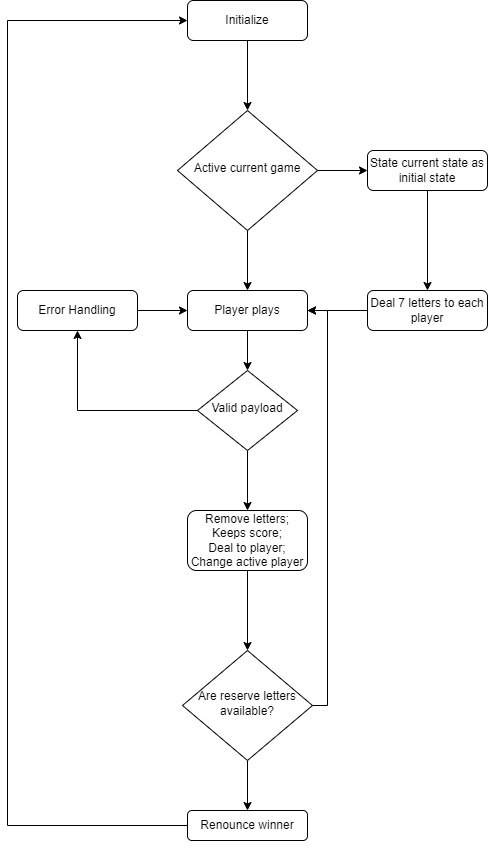

The diagram above was exported from draw.io. Its source (the exported page's mxGraphModel, read from the mxfile embedded in the PNG):
<mxGraphModel dx="2031" dy="1037" grid="1" gridSize="10" guides="1" tooltips="1" connect="1" arrows="1" fold="1" page="1" pageScale="1" pageWidth="827" pageHeight="1169" math="0" shadow="0">
  <root>
    <mxCell id="WIyWlLk6GJQsqaUBKTNV-0" />
    <mxCell id="WIyWlLk6GJQsqaUBKTNV-1" parent="WIyWlLk6GJQsqaUBKTNV-0" />
    <mxCell id="vPLVleDTbFG-3jeX8Pav-3" style="edgeStyle=orthogonalEdgeStyle;rounded=0;orthogonalLoop=1;jettySize=auto;html=1;exitX=1;exitY=0.5;exitDx=0;exitDy=0;entryX=0;entryY=0.5;entryDx=0;entryDy=0;" edge="1" parent="WIyWlLk6GJQsqaUBKTNV-1" target="vPLVleDTbFG-3jeX8Pav-2">
      <mxGeometry relative="1" as="geometry">
        <mxPoint x="430" y="250" as="sourcePoint" />
      </mxGeometry>
    </mxCell>
    <mxCell id="vPLVleDTbFG-3jeX8Pav-1" style="edgeStyle=orthogonalEdgeStyle;rounded=0;orthogonalLoop=1;jettySize=auto;html=1;entryX=0.5;entryY=0;entryDx=0;entryDy=0;" edge="1" parent="WIyWlLk6GJQsqaUBKTNV-1" source="vPLVleDTbFG-3jeX8Pav-0">
      <mxGeometry relative="1" as="geometry">
        <mxPoint x="360" y="190" as="targetPoint" />
      </mxGeometry>
    </mxCell>
    <mxCell id="vPLVleDTbFG-3jeX8Pav-0" value="Initialize" style="rounded=1;whiteSpace=wrap;html=1;fontSize=12;glass=0;strokeWidth=1;shadow=0;" vertex="1" parent="WIyWlLk6GJQsqaUBKTNV-1">
      <mxGeometry x="300" y="80" width="120" height="40" as="geometry" />
    </mxCell>
    <mxCell id="vPLVleDTbFG-3jeX8Pav-5" style="edgeStyle=orthogonalEdgeStyle;rounded=0;orthogonalLoop=1;jettySize=auto;html=1;exitX=0.5;exitY=1;exitDx=0;exitDy=0;entryX=0.5;entryY=0;entryDx=0;entryDy=0;" edge="1" parent="WIyWlLk6GJQsqaUBKTNV-1" source="vPLVleDTbFG-3jeX8Pav-2" target="vPLVleDTbFG-3jeX8Pav-4">
      <mxGeometry relative="1" as="geometry" />
    </mxCell>
    <mxCell id="vPLVleDTbFG-3jeX8Pav-2" value="State current state as initial state" style="rounded=1;whiteSpace=wrap;html=1;fontSize=12;glass=0;strokeWidth=1;shadow=0;" vertex="1" parent="WIyWlLk6GJQsqaUBKTNV-1">
      <mxGeometry x="480" y="230" width="120" height="40" as="geometry" />
    </mxCell>
    <mxCell id="vPLVleDTbFG-3jeX8Pav-10" style="edgeStyle=orthogonalEdgeStyle;rounded=0;orthogonalLoop=1;jettySize=auto;html=1;entryX=1;entryY=0.5;entryDx=0;entryDy=0;" edge="1" parent="WIyWlLk6GJQsqaUBKTNV-1" source="vPLVleDTbFG-3jeX8Pav-4" target="vPLVleDTbFG-3jeX8Pav-8">
      <mxGeometry relative="1" as="geometry" />
    </mxCell>
    <mxCell id="vPLVleDTbFG-3jeX8Pav-4" value="Deal 7 letters to each player" style="rounded=1;whiteSpace=wrap;html=1;fontSize=12;glass=0;strokeWidth=1;shadow=0;" vertex="1" parent="WIyWlLk6GJQsqaUBKTNV-1">
      <mxGeometry x="480" y="370" width="120" height="40" as="geometry" />
    </mxCell>
    <mxCell id="vPLVleDTbFG-3jeX8Pav-9" style="edgeStyle=orthogonalEdgeStyle;rounded=0;orthogonalLoop=1;jettySize=auto;html=1;" edge="1" parent="WIyWlLk6GJQsqaUBKTNV-1" source="vPLVleDTbFG-3jeX8Pav-7" target="vPLVleDTbFG-3jeX8Pav-8">
      <mxGeometry relative="1" as="geometry" />
    </mxCell>
    <mxCell id="vPLVleDTbFG-3jeX8Pav-7" value="Active current game" style="rhombus;whiteSpace=wrap;html=1;shadow=0;fontFamily=Helvetica;fontSize=12;align=center;strokeWidth=1;spacing=6;spacingTop=-4;" vertex="1" parent="WIyWlLk6GJQsqaUBKTNV-1">
      <mxGeometry x="290" y="190" width="140" height="120" as="geometry" />
    </mxCell>
    <mxCell id="vPLVleDTbFG-3jeX8Pav-12" style="edgeStyle=orthogonalEdgeStyle;rounded=0;orthogonalLoop=1;jettySize=auto;html=1;exitX=0.5;exitY=1;exitDx=0;exitDy=0;entryX=0.5;entryY=0;entryDx=0;entryDy=0;" edge="1" parent="WIyWlLk6GJQsqaUBKTNV-1" source="vPLVleDTbFG-3jeX8Pav-8" target="vPLVleDTbFG-3jeX8Pav-11">
      <mxGeometry relative="1" as="geometry" />
    </mxCell>
    <mxCell id="vPLVleDTbFG-3jeX8Pav-8" value="Player plays" style="rounded=1;whiteSpace=wrap;html=1;fontSize=12;glass=0;strokeWidth=1;shadow=0;" vertex="1" parent="WIyWlLk6GJQsqaUBKTNV-1">
      <mxGeometry x="300" y="370" width="120" height="40" as="geometry" />
    </mxCell>
    <mxCell id="vPLVleDTbFG-3jeX8Pav-16" style="edgeStyle=orthogonalEdgeStyle;rounded=0;orthogonalLoop=1;jettySize=auto;html=1;exitX=1;exitY=0.5;exitDx=0;exitDy=0;entryX=0.5;entryY=1;entryDx=0;entryDy=0;" edge="1" parent="WIyWlLk6GJQsqaUBKTNV-1" source="vPLVleDTbFG-3jeX8Pav-11" target="vPLVleDTbFG-3jeX8Pav-26">
      <mxGeometry relative="1" as="geometry">
        <mxPoint x="180" y="460" as="targetPoint" />
        <Array as="points">
          <mxPoint x="190" y="490" />
        </Array>
      </mxGeometry>
    </mxCell>
    <mxCell id="vPLVleDTbFG-3jeX8Pav-28" style="edgeStyle=orthogonalEdgeStyle;rounded=0;orthogonalLoop=1;jettySize=auto;html=1;exitX=0.5;exitY=1;exitDx=0;exitDy=0;entryX=0.5;entryY=0;entryDx=0;entryDy=0;" edge="1" parent="WIyWlLk6GJQsqaUBKTNV-1" source="vPLVleDTbFG-3jeX8Pav-11" target="vPLVleDTbFG-3jeX8Pav-25">
      <mxGeometry relative="1" as="geometry" />
    </mxCell>
    <mxCell id="vPLVleDTbFG-3jeX8Pav-11" value="Valid payload" style="rhombus;whiteSpace=wrap;html=1;shadow=0;fontFamily=Helvetica;fontSize=12;align=center;strokeWidth=1;spacing=6;spacingTop=-4;" vertex="1" parent="WIyWlLk6GJQsqaUBKTNV-1">
      <mxGeometry x="310" y="450" width="100" height="80" as="geometry" />
    </mxCell>
    <mxCell id="vPLVleDTbFG-3jeX8Pav-19" style="edgeStyle=orthogonalEdgeStyle;rounded=0;orthogonalLoop=1;jettySize=auto;html=1;exitX=0.5;exitY=1;exitDx=0;exitDy=0;" edge="1" parent="WIyWlLk6GJQsqaUBKTNV-1" source="vPLVleDTbFG-3jeX8Pav-7" target="vPLVleDTbFG-3jeX8Pav-7">
      <mxGeometry relative="1" as="geometry" />
    </mxCell>
    <mxCell id="vPLVleDTbFG-3jeX8Pav-30" style="edgeStyle=orthogonalEdgeStyle;rounded=0;orthogonalLoop=1;jettySize=auto;html=1;entryX=0.5;entryY=0;entryDx=0;entryDy=0;" edge="1" parent="WIyWlLk6GJQsqaUBKTNV-1" source="vPLVleDTbFG-3jeX8Pav-25" target="vPLVleDTbFG-3jeX8Pav-29">
      <mxGeometry relative="1" as="geometry" />
    </mxCell>
    <mxCell id="vPLVleDTbFG-3jeX8Pav-25" value="Remove letters;&lt;br&gt;Keeps score;&lt;br&gt;Deal to player;&lt;br&gt;Change active player" style="rounded=1;whiteSpace=wrap;html=1;fontSize=12;glass=0;strokeWidth=1;shadow=0;" vertex="1" parent="WIyWlLk6GJQsqaUBKTNV-1">
      <mxGeometry x="300" y="590" width="120" height="60" as="geometry" />
    </mxCell>
    <mxCell id="vPLVleDTbFG-3jeX8Pav-27" style="edgeStyle=orthogonalEdgeStyle;rounded=0;orthogonalLoop=1;jettySize=auto;html=1;entryX=0;entryY=0.5;entryDx=0;entryDy=0;" edge="1" parent="WIyWlLk6GJQsqaUBKTNV-1" source="vPLVleDTbFG-3jeX8Pav-26" target="vPLVleDTbFG-3jeX8Pav-8">
      <mxGeometry relative="1" as="geometry" />
    </mxCell>
    <mxCell id="vPLVleDTbFG-3jeX8Pav-26" value="Error Handling" style="rounded=1;whiteSpace=wrap;html=1;fontSize=12;glass=0;strokeWidth=1;shadow=0;" vertex="1" parent="WIyWlLk6GJQsqaUBKTNV-1">
      <mxGeometry x="130" y="370" width="120" height="40" as="geometry" />
    </mxCell>
    <mxCell id="vPLVleDTbFG-3jeX8Pav-31" style="edgeStyle=orthogonalEdgeStyle;rounded=0;orthogonalLoop=1;jettySize=auto;html=1;entryX=1;entryY=0.5;entryDx=0;entryDy=0;" edge="1" parent="WIyWlLk6GJQsqaUBKTNV-1" source="vPLVleDTbFG-3jeX8Pav-29" target="vPLVleDTbFG-3jeX8Pav-8">
      <mxGeometry relative="1" as="geometry">
        <Array as="points">
          <mxPoint x="440" y="785" />
          <mxPoint x="440" y="390" />
        </Array>
      </mxGeometry>
    </mxCell>
    <mxCell id="vPLVleDTbFG-3jeX8Pav-33" style="edgeStyle=orthogonalEdgeStyle;rounded=0;orthogonalLoop=1;jettySize=auto;html=1;" edge="1" parent="WIyWlLk6GJQsqaUBKTNV-1" source="vPLVleDTbFG-3jeX8Pav-29">
      <mxGeometry relative="1" as="geometry">
        <mxPoint x="360" y="890" as="targetPoint" />
      </mxGeometry>
    </mxCell>
    <mxCell id="vPLVleDTbFG-3jeX8Pav-29" value="Are reserve letters available?" style="rhombus;whiteSpace=wrap;html=1;shadow=0;fontFamily=Helvetica;fontSize=12;align=center;strokeWidth=1;spacing=6;spacingTop=-4;" vertex="1" parent="WIyWlLk6GJQsqaUBKTNV-1">
      <mxGeometry x="295" y="730" width="130" height="110" as="geometry" />
    </mxCell>
    <mxCell id="vPLVleDTbFG-3jeX8Pav-38" style="edgeStyle=orthogonalEdgeStyle;rounded=0;orthogonalLoop=1;jettySize=auto;html=1;entryX=0;entryY=0.5;entryDx=0;entryDy=0;" edge="1" parent="WIyWlLk6GJQsqaUBKTNV-1" source="vPLVleDTbFG-3jeX8Pav-34" target="vPLVleDTbFG-3jeX8Pav-0">
      <mxGeometry relative="1" as="geometry">
        <Array as="points">
          <mxPoint x="120" y="905" />
          <mxPoint x="120" y="100" />
        </Array>
      </mxGeometry>
    </mxCell>
    <mxCell id="vPLVleDTbFG-3jeX8Pav-34" value="Renounce winner" style="rounded=1;whiteSpace=wrap;html=1;fontSize=12;glass=0;strokeWidth=1;shadow=0;" vertex="1" parent="WIyWlLk6GJQsqaUBKTNV-1">
      <mxGeometry x="300" y="890" width="120" height="30" as="geometry" />
    </mxCell>
    <mxCell id="vPLVleDTbFG-3jeX8Pav-35" style="edgeStyle=orthogonalEdgeStyle;rounded=0;orthogonalLoop=1;jettySize=auto;html=1;exitX=0.5;exitY=1;exitDx=0;exitDy=0;" edge="1" parent="WIyWlLk6GJQsqaUBKTNV-1" source="vPLVleDTbFG-3jeX8Pav-34" target="vPLVleDTbFG-3jeX8Pav-34">
      <mxGeometry relative="1" as="geometry" />
    </mxCell>
  </root>
</mxGraphModel>